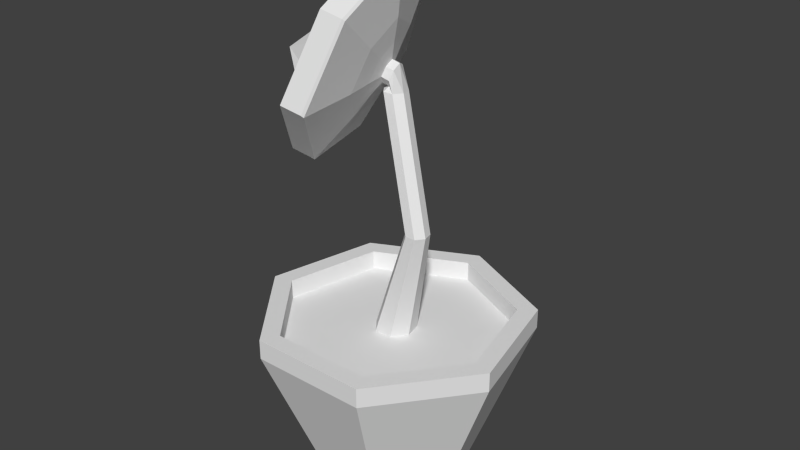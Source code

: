 # Source: Blume_Vase.blend  (saved by Blender 2.71.0; exported with 4.5.12 LTS)
import bpy
from mathutils import Matrix  # noqa: F401  (used for matrix-valued properties, if any)

bpy.ops.wm.read_factory_settings(use_empty=True)
scene = bpy.context.scene
scene.name = 'Scene'

# ---- collections
col_collection_1 = bpy.data.collections.new('Collection 1'); scene.collection.children.link(col_collection_1)

# ---- world
world_world = bpy.data.worlds.new('World'); scene.world = world_world
world_world.color = (0.05088, 0.05088, 0.05088)
world_world.use_sun_shadow = False
world_world.sun_shadow_jitter_overblur = 0.0
world_world.cycles.sampling_method = 'MANUAL'
world_world.cycles.sample_map_resolution = 256

# ---- meshes
me_cylinder = bpy.data.meshes.new('Cylinder')
me_cylinder.from_pydata([(0.0, 1.0, -1.0), (2.771e-08, 1.814, 1.0), (0.7818, 0.6235, -1.0), (1.418, 1.131, 1.0), (0.9749, -0.2225, -1.0), (1.768, -0.4036, 1.0), (0.4339, -0.901, -1.0), (0.7869, -1.634, 1.0), (-0.4339, -0.901, -1.0), (-0.7869, -1.634, 1.0), (-0.9749, -0.2225, -1.0), (-1.768, -0.4036, 1.0), (-0.7818, 0.6235, -1.0), (-1.418, 1.131, 1.0), (2.368e-08, 1.55, 1.0), (1.212, 0.9665, 1.0), (1.511, -0.3449, 1.0), (0.6726, -1.397, 1.0), (-0.6726, -1.397, 1.0), (-1.511, -0.3449, 1.0), (-1.212, 0.9665, 1.0), (4.62e-08, 0.2768, 1.0), (0.2164, 0.1726, 1.0), (0.2699, -0.0616, 1.0), (0.1201, -0.2494, 1.0), (-0.1201, -0.2494, 1.0), (-0.2699, -0.0616, 1.0), (-0.2164, 0.1726, 1.0), (2.771e-08, 1.814, 1.263), (1.418, 1.131, 1.263), (1.768, -0.4036, 1.263), (0.7869, -1.634, 1.263), (-0.7869, -1.634, 1.263), (-1.768, -0.4036, 1.263), (-1.418, 1.131, 1.263), (2.368e-08, 1.55, 1.263), (1.212, 0.9665, 1.263), (1.511, -0.3449, 1.263), (0.6726, -1.397, 1.263), (-0.6726, -1.397, 1.263), (-1.511, -0.3449, 1.263), (-1.212, 0.9665, 1.263), (0.4474, 0.03154, 2.527), (0.5693, -0.02716, 2.527), (0.5994, -0.1591, 2.527), (0.5151, -0.2648, 2.527), (0.3798, -0.2648, 2.527), (0.2954, -0.1591, 2.527), (0.3255, -0.02716, 2.527), (-0.1159, 0.3036, 4.142), (0.005978, 0.2449, 4.142), (0.03608, 0.113, 4.142), (-0.04827, 0.007266, 4.142), (-0.1836, 0.007266, 4.142), (-0.2679, 0.113, 4.142), (-0.2378, 0.2449, 4.142), (-0.1115, 0.2733, 4.422), (-0.06204, 0.1593, 4.476), (-0.05315, 0.03663, 4.42), (-0.09152, -0.00242, 4.296), (-0.1483, 0.0716, 4.198), (-0.1806, 0.2029, 4.199), (-0.1643, 0.2927, 4.299), (-0.1115, 0.2733, 4.422), (-0.06204, 0.1593, 4.476), (-0.05315, 0.03663, 4.42), (-0.09152, -0.00242, 4.296), (-0.1483, 0.0716, 4.198), (-0.1806, 0.2029, 4.199), (-0.1643, 0.2927, 4.299), (-0.187, 0.2543, 4.452), (-0.1376, 0.1404, 4.505), (-0.1287, 0.01767, 4.449), (-0.1671, -0.02138, 4.325), (-0.2238, 0.05264, 4.227), (-0.2562, 0.184, 4.229), (-0.2398, 0.2737, 4.329), (-0.2057, 0.2496, 4.459), (-0.1563, 0.1357, 4.513), (-0.1474, 0.01297, 4.456), (-0.1858, -0.02607, 4.333), (-0.2425, 0.04794, 4.235), (-0.2749, 0.1793, 4.236), (-0.2585, 0.2691, 4.336), (-0.2424, 0.4062, 4.598), (-0.1271, 0.1405, 4.723), (-0.1064, -0.1456, 4.592), (-0.1958, -0.2366, 4.304), (-0.3281, -0.06407, 4.075), (-0.4035, 0.2421, 4.079), (-0.3654, 0.4514, 4.312), (-0.2852, 0.6332, 4.795), (-0.07539, 0.1498, 5.022), (-0.03768, -0.3707, 4.783), (-0.2004, -0.5363, 4.258), (-0.4411, -0.2224, 3.843), (-0.5784, 0.3347, 3.849), (-0.509, 0.7155, 4.273), (-0.4314, 1.147, 5.267), (-0.002807, 0.1595, 5.732), (0.07424, -0.9039, 5.244), (-0.2583, -1.242, 4.172), (-0.7499, -0.6008, 3.323), (-1.031, 0.5374, 3.336), (-0.8887, 1.315, 4.201), (-0.4314, 1.147, 5.267), (-0.002807, 0.1595, 5.732), (0.07424, -0.9039, 5.244), (-0.2583, -1.242, 4.172), (-0.7499, -0.6008, 3.323), (-1.031, 0.5374, 3.336), (-0.8887, 1.315, 4.201), (-0.4545, 1.126, 5.292), (-0.02595, 0.1387, 5.756), (0.0511, -0.9247, 5.269), (-0.2814, -1.263, 4.197), (-0.7731, -0.6216, 3.347), (-1.054, 0.5166, 3.36), (-0.9119, 1.294, 4.226), (-0.5203, 0.01908, 4.528), (-0.5179, 0.01358, 4.531), (-0.5175, 0.007666, 4.528), (-0.5193, 0.005782, 4.522), (-0.5221, 0.009352, 4.517), (-0.5236, 0.01569, 4.517), (-0.5228, 0.02002, 4.522), (-0.2814, -1.263, 4.197), (-0.7731, -0.6216, 3.347), (-0.5193, 0.005782, 4.522), (-0.5221, 0.009352, 4.517), (-0.5292, 0.8228, 5.07), (-0.1844, 0.1101, 5.491), (-0.1974, -0.652, 4.978), (-0.3425, -0.9296, 4.421), (-0.8015, -0.4597, 3.534), (-0.9364, 0.3642, 3.73), (-0.8323, 0.8799, 4.331), (-0.5648, 0.2241, 4.657), (-0.4953, 0.03102, 4.716), (-0.4372, -0.2589, 4.666), (-0.4665, -0.2684, 4.59), (-0.6226, -0.0102, 4.367), (-0.6637, 0.1065, 4.325), (-0.6378, 0.2425, 4.479), (-0.3669, -1.139, 4.205), (-0.7748, -0.6065, 3.501), (-0.5643, -0.0859, 4.475), (-0.5666, -0.08294, 4.471), (-1.318, -0.3714, 4.546), (-0.6956, 1.051, 5.378), (-0.267, 0.06318, 5.842), (-0.19, -1.0, 5.354), (-0.5225, -1.339, 4.282), (-1.014, -0.6971, 3.433), (-1.295, 0.4411, 3.446), (-1.153, 1.219, 4.311), (-0.5225, -1.339, 4.282), (-1.014, -0.6971, 3.433), (-0.7703, 0.7473, 5.155), (-0.4255, 0.03458, 5.576), (-0.4385, -0.7275, 5.064), (-0.5836, -1.005, 4.506), (-1.043, -0.5352, 3.619), (-1.177, 0.2888, 3.815), (-1.073, 0.8044, 4.416), (-0.608, -1.214, 4.291), (-1.016, -0.682, 3.586)], [], [(0, 1, 3, 2), (2, 3, 5, 4), (4, 5, 7, 6), (6, 7, 9, 8), (8, 9, 11, 10), (22, 23, 24, 25, 26, 27, 21), (12, 13, 1, 0), (10, 11, 13, 12), (0, 2, 4, 6, 8, 10, 12), (42, 48, 55, 49), (14, 15, 36, 35), (15, 16, 37, 36), (16, 17, 38, 37), (17, 18, 39, 38), (18, 19, 40, 39), (19, 20, 41, 40), (20, 14, 35, 41), (33, 40, 41, 34), (32, 39, 40, 33), (31, 38, 39, 32), (30, 37, 38, 31), (29, 36, 37, 30), (28, 35, 36, 29), (34, 41, 35, 28), (1, 13, 34, 28), (13, 11, 33, 34), (11, 9, 32, 33), (9, 7, 31, 32), (7, 5, 30, 31), (5, 3, 29, 30), (3, 1, 28, 29), (21, 27, 48, 42), (27, 26, 47, 48), (26, 25, 46, 47), (25, 24, 45, 46), (24, 23, 44, 45), (23, 22, 43, 44), (22, 21, 42, 43), (49, 55, 62, 56), (48, 47, 54, 55), (47, 46, 53, 54), (46, 45, 52, 53), (45, 44, 51, 52), (44, 43, 50, 51), (43, 42, 49, 50), (15, 14, 20, 19, 18, 17, 16), (56, 62, 69, 63), (55, 54, 61, 62), (54, 53, 60, 61), (53, 52, 59, 60), (52, 51, 58, 59), (51, 50, 57, 58), (50, 49, 56, 57), (63, 69, 76, 70), (62, 61, 68, 69), (61, 60, 67, 68), (60, 59, 66, 67), (59, 58, 65, 66), (58, 57, 64, 65), (57, 56, 63, 64), (70, 76, 83, 77), (69, 68, 75, 76), (68, 67, 74, 75), (67, 66, 73, 74), (66, 65, 72, 73), (65, 64, 71, 72), (64, 63, 70, 71), (77, 83, 90, 84), (76, 75, 82, 83), (75, 74, 81, 82), (74, 73, 80, 81), (73, 72, 79, 80), (72, 71, 78, 79), (71, 70, 77, 78), (84, 90, 97, 91), (83, 82, 89, 90), (82, 81, 88, 89), (81, 80, 87, 88), (80, 79, 86, 87), (79, 78, 85, 86), (78, 77, 84, 85), (91, 97, 104, 98), (90, 89, 96, 97), (89, 88, 95, 96), (88, 87, 94, 95), (87, 86, 93, 94), (86, 85, 92, 93), (85, 84, 91, 92), (98, 104, 111, 105), (97, 96, 103, 104), (96, 95, 102, 103), (95, 94, 101, 102), (94, 93, 100, 101), (93, 92, 99, 100), (92, 91, 98, 99), (104, 103, 110, 111), (103, 102, 109, 110), (102, 101, 108, 109), (101, 100, 107, 108), (100, 99, 106, 107), (99, 98, 105, 106), (105, 111, 118, 112), (111, 110, 117, 118), (110, 109, 116, 117), (109, 108, 115, 116), (108, 107, 114, 115), (107, 106, 113, 114), (106, 105, 112, 113), (124, 125, 143, 142), (112, 118, 155, 149), (136, 130, 158, 164), (129, 123, 141, 147), (119, 120, 138, 137), (121, 122, 140, 139), (126, 115, 152, 156), (128, 129, 147, 146), (123, 124, 142, 141), (122, 123, 129, 128), (116, 115, 126, 127), (114, 113, 150, 151), (130, 131, 159, 158), (132, 133, 161, 160), (120, 121, 139, 138), (118, 117, 154, 155), (135, 136, 164, 163), (145, 134, 162, 166), (122, 128, 146, 140), (125, 119, 137, 143), (156, 152, 161, 165), (151, 150, 159, 160), (155, 154, 163, 164), (149, 155, 164, 158), (157, 156, 165, 166), (154, 153, 162, 163), (153, 157, 166, 162), (152, 151, 160, 161), (150, 149, 158, 159), (127, 126, 156, 157), (134, 135, 163, 162), (133, 144, 165, 161), (117, 116, 153, 154), (131, 132, 160, 159), (115, 114, 151, 152), (116, 127, 157, 153), (113, 112, 149, 150), (144, 145, 166, 165), (138, 139, 148), (146, 147, 148), (141, 142, 148), (143, 137, 148), (131, 130, 148), (140, 146, 148), (133, 132, 148), (136, 135, 148), (134, 145, 148), (130, 136, 148), (147, 141, 148), (135, 134, 148), (132, 131, 148), (144, 133, 148), (142, 143, 148), (139, 140, 148), (145, 144, 148), (137, 138, 148)])
me_cylinder.use_remesh_preserve_volume = False
me_cylinder.use_remesh_preserve_attributes = False
me_cylinder.use_mirror_vertex_groups = False
me_cylinder.update()

# ---- objects
ob_blume_vase = bpy.data.objects.new('Blume+Vase', me_cylinder)

# ---- transforms, parenting, visibility, modifiers, constraints
ob_blume_vase.location = (0.0, 0.0, 0.0)
ob_blume_vase.lineart.crease_threshold = 0.0

# ---- collection membership
col_collection_1.objects.link(ob_blume_vase)

# ---- scene / render settings (as saved in the file)
scene.frame_start = 1; scene.frame_end = 250; scene.frame_set(1)
scene.render.engine = 'BLENDER_EEVEE_NEXT'
scene.render.resolution_percentage = 50
scene.render.dither_intensity = 0.0
scene.cycles.use_denoising = False
scene.cycles.samples = 10
scene.cycles.sampling_pattern = 'TABULATED_SOBOL'
scene.cycles.light_sampling_threshold = 0.0
scene.cycles.use_adaptive_sampling = False
scene.cycles.use_light_tree = False
scene.cycles.blur_glossy = 0.0
scene.cycles.volume_bounces = 1
scene.cycles.pixel_filter_type = 'GAUSSIAN'
scene.cycles.sample_clamp_indirect = 0.0
scene.view_settings.view_transform = 'Standard'
bpy.context.view_layer.update()

# ---- added for rendering (the .blend has no active camera and no usable light): camera, sun
cam_auto = bpy.data.cameras.new('AutoCamera')
cam_auto.lens = 50.0
cam_auto.sensor_width = 36.0
cam_auto.clip_end = 1000.0
ob_auto_camera = bpy.data.objects.new('AutoCamera', cam_auto)
scene.collection.objects.link(ob_auto_camera)
ob_auto_camera.location = (7.80712, -9.27874, 8.66661)
ob_auto_camera.rotation_euler = (1.09748, -7.21219e-08, 0.694738)
scene.camera = ob_auto_camera
light_auto_sun = bpy.data.lights.new('AutoSun', 'SUN')
light_auto_sun.energy = 3.0
light_auto_sun.angle = 0.0523599
ob_auto_sun = bpy.data.objects.new('AutoSun', light_auto_sun)
scene.collection.objects.link(ob_auto_sun)
ob_auto_sun.rotation_euler = (0.872665, 0.174533, 0.523599)
bpy.context.view_layer.update()
